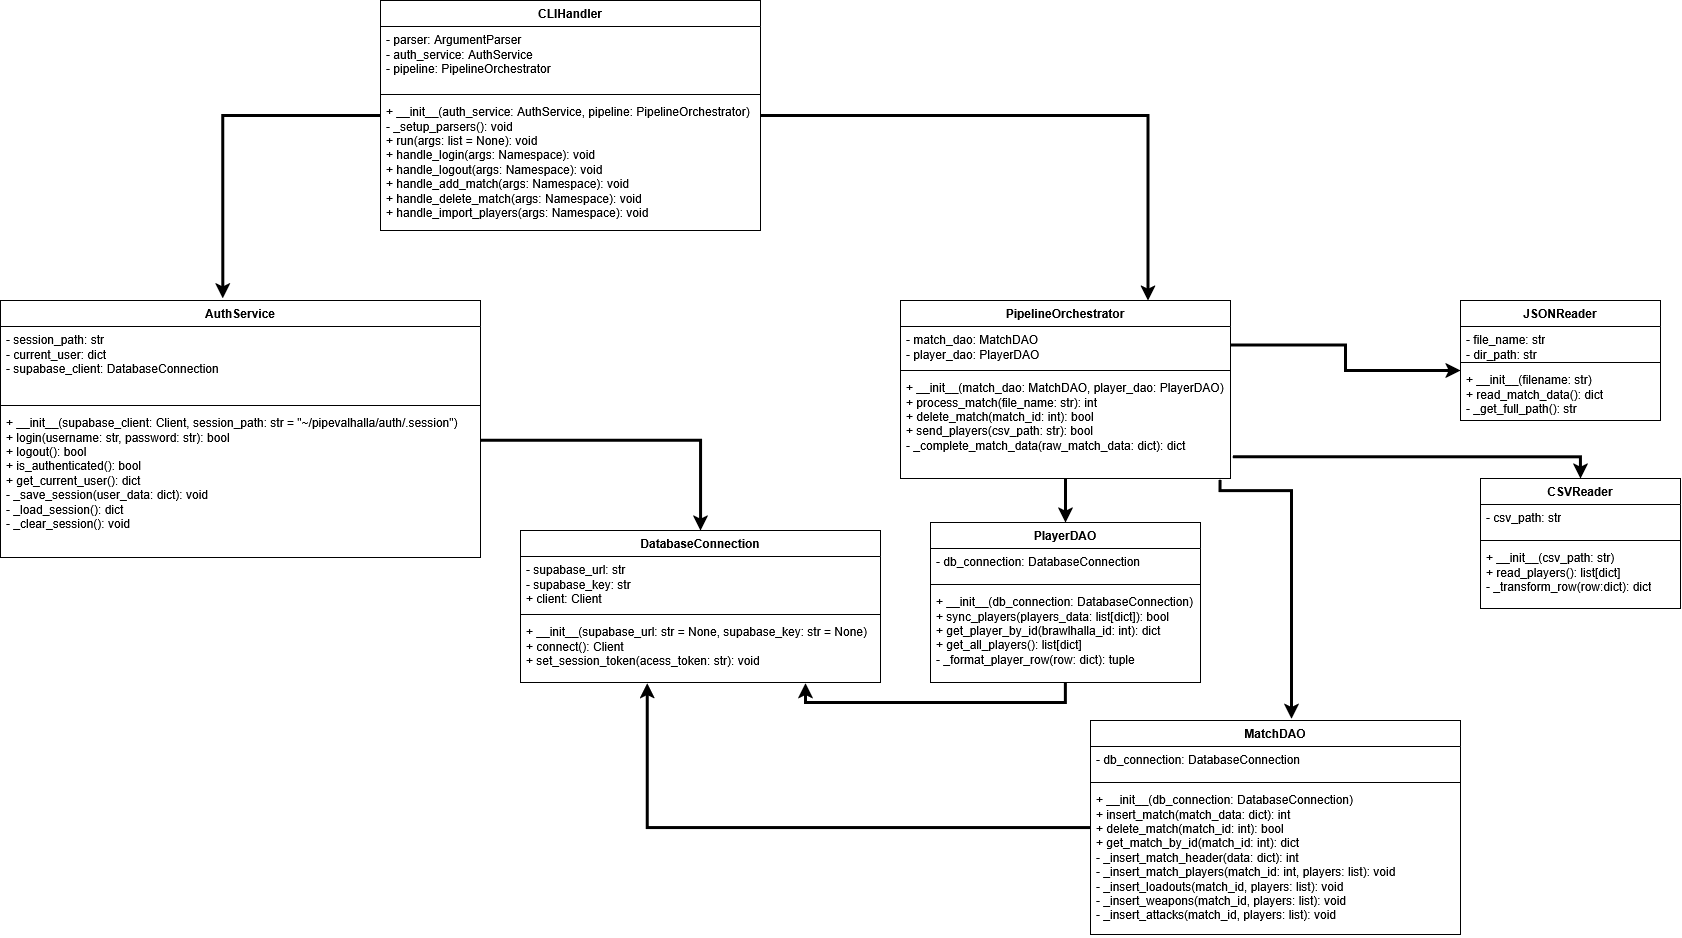

The diagram above was exported from draw.io. Its source (the exported page's mxGraphModel, read from the mxfile embedded in the PNG):
<mxGraphModel dx="860" dy="515" grid="1" gridSize="10" guides="1" tooltips="1" connect="1" arrows="1" fold="1" page="1" pageScale="1" pageWidth="827" pageHeight="1169" math="0" shadow="0">
  <root>
    <mxCell id="0" />
    <mxCell id="1" parent="0" />
    <mxCell id="PvGFNOA1Ee5pNRB35SQu-34" edge="1" parent="1" source="PvGFNOA1Ee5pNRB35SQu-1" style="edgeStyle=orthogonalEdgeStyle;rounded=0;orthogonalLoop=1;jettySize=auto;html=1;exitX=1;exitY=0.5;exitDx=0;exitDy=0;entryX=0.75;entryY=0;entryDx=0;entryDy=0;strokeWidth=3;" target="PvGFNOA1Ee5pNRB35SQu-25">
      <mxGeometry relative="1" as="geometry" />
    </mxCell>
    <mxCell id="PvGFNOA1Ee5pNRB35SQu-1" parent="1" style="swimlane;fontStyle=1;align=center;verticalAlign=top;childLayout=stackLayout;horizontal=1;startSize=26;horizontalStack=0;resizeParent=1;resizeParentMax=0;resizeLast=0;collapsible=1;marginBottom=0;whiteSpace=wrap;html=1;" value="CLIHandler" vertex="1">
      <mxGeometry height="230" width="380" x="650" y="30" as="geometry">
        <mxRectangle height="30" width="100" x="200" y="140" as="alternateBounds" />
      </mxGeometry>
    </mxCell>
    <mxCell id="PvGFNOA1Ee5pNRB35SQu-2" parent="PvGFNOA1Ee5pNRB35SQu-1" style="text;strokeColor=none;fillColor=none;align=left;verticalAlign=top;spacingLeft=4;spacingRight=4;overflow=hidden;rotatable=0;points=[[0,0.5],[1,0.5]];portConstraint=eastwest;whiteSpace=wrap;html=1;" value="&lt;div&gt;- parser: ArgumentParser&lt;/div&gt;&lt;div&gt;- auth_service: AuthService&lt;/div&gt;&lt;div&gt;- pipeline: PipelineOrchestrator&lt;/div&gt;&lt;div&gt;&lt;br&gt;&lt;/div&gt;" vertex="1">
      <mxGeometry height="64" width="380" y="26" as="geometry" />
    </mxCell>
    <mxCell id="PvGFNOA1Ee5pNRB35SQu-3" parent="PvGFNOA1Ee5pNRB35SQu-1" style="line;strokeWidth=1;fillColor=none;align=left;verticalAlign=middle;spacingTop=-1;spacingLeft=3;spacingRight=3;rotatable=0;labelPosition=right;points=[];portConstraint=eastwest;strokeColor=inherit;" value="" vertex="1">
      <mxGeometry height="8" width="380" y="90" as="geometry" />
    </mxCell>
    <mxCell id="PvGFNOA1Ee5pNRB35SQu-4" parent="PvGFNOA1Ee5pNRB35SQu-1" style="text;strokeColor=none;fillColor=none;align=left;verticalAlign=top;spacingLeft=4;spacingRight=4;overflow=hidden;rotatable=0;points=[[0,0.5],[1,0.5]];portConstraint=eastwest;whiteSpace=wrap;html=1;" value="&lt;div&gt;+ __init__(auth_service: AuthService, pipeline: PipelineOrchestrator)&lt;/div&gt;&lt;div&gt;- _setup_parsers(): void&lt;/div&gt;&lt;div&gt;+ run(args: list = None): void&lt;/div&gt;&lt;div&gt;+ handle_login(args: Namespace): void&lt;/div&gt;&lt;div&gt;+ handle_logout(args: Namespace): void&lt;/div&gt;&lt;div&gt;+ handle_add_match(args: Namespace): void&lt;/div&gt;&lt;div&gt;+ handle_delete_match(args: Namespace): void&lt;/div&gt;&lt;div&gt;+ handle_import_players(args: Namespace): void&lt;/div&gt;" vertex="1">
      <mxGeometry height="132" width="380" y="98" as="geometry" />
    </mxCell>
    <mxCell id="PvGFNOA1Ee5pNRB35SQu-5" parent="1" style="swimlane;fontStyle=1;align=center;verticalAlign=top;childLayout=stackLayout;horizontal=1;startSize=26;horizontalStack=0;resizeParent=1;resizeParentMax=0;resizeLast=0;collapsible=1;marginBottom=0;whiteSpace=wrap;html=1;" value="CSVReader" vertex="1">
      <mxGeometry height="130" width="200" x="1750" y="508" as="geometry">
        <mxRectangle height="30" width="100" x="200" y="140" as="alternateBounds" />
      </mxGeometry>
    </mxCell>
    <mxCell id="PvGFNOA1Ee5pNRB35SQu-6" parent="PvGFNOA1Ee5pNRB35SQu-5" style="text;strokeColor=none;fillColor=none;align=left;verticalAlign=top;spacingLeft=4;spacingRight=4;overflow=hidden;rotatable=0;points=[[0,0.5],[1,0.5]];portConstraint=eastwest;whiteSpace=wrap;html=1;" value="- csv_path: str" vertex="1">
      <mxGeometry height="32" width="200" y="26" as="geometry" />
    </mxCell>
    <mxCell id="PvGFNOA1Ee5pNRB35SQu-7" parent="PvGFNOA1Ee5pNRB35SQu-5" style="line;strokeWidth=1;fillColor=none;align=left;verticalAlign=middle;spacingTop=-1;spacingLeft=3;spacingRight=3;rotatable=0;labelPosition=right;points=[];portConstraint=eastwest;strokeColor=inherit;" value="" vertex="1">
      <mxGeometry height="8" width="200" y="58" as="geometry" />
    </mxCell>
    <mxCell id="PvGFNOA1Ee5pNRB35SQu-8" parent="PvGFNOA1Ee5pNRB35SQu-5" style="text;strokeColor=none;fillColor=none;align=left;verticalAlign=top;spacingLeft=4;spacingRight=4;overflow=hidden;rotatable=0;points=[[0,0.5],[1,0.5]];portConstraint=eastwest;whiteSpace=wrap;html=1;" value="&lt;div&gt;+ __init__(csv_path: str)&lt;/div&gt;&lt;div&gt;+ read_players(): list[dict]&lt;/div&gt;&lt;div&gt;- _transform_row(row:dict): dict&lt;/div&gt;" vertex="1">
      <mxGeometry height="64" width="200" y="66" as="geometry" />
    </mxCell>
    <mxCell id="PvGFNOA1Ee5pNRB35SQu-9" parent="1" style="swimlane;fontStyle=1;align=center;verticalAlign=top;childLayout=stackLayout;horizontal=1;startSize=26;horizontalStack=0;resizeParent=1;resizeParentMax=0;resizeLast=0;collapsible=1;marginBottom=0;whiteSpace=wrap;html=1;" value="JSONReader" vertex="1">
      <mxGeometry height="120" width="200" x="1730" y="330" as="geometry">
        <mxRectangle height="30" width="100" x="200" y="140" as="alternateBounds" />
      </mxGeometry>
    </mxCell>
    <mxCell id="PvGFNOA1Ee5pNRB35SQu-10" parent="PvGFNOA1Ee5pNRB35SQu-9" style="text;strokeColor=none;fillColor=none;align=left;verticalAlign=top;spacingLeft=4;spacingRight=4;overflow=hidden;rotatable=0;points=[[0,0.5],[1,0.5]];portConstraint=eastwest;whiteSpace=wrap;html=1;" value="&lt;div&gt;- file_name: str&lt;/div&gt;&lt;div&gt;- dir_path: str&lt;/div&gt;" vertex="1">
      <mxGeometry height="32" width="200" y="26" as="geometry" />
    </mxCell>
    <mxCell id="PvGFNOA1Ee5pNRB35SQu-11" parent="PvGFNOA1Ee5pNRB35SQu-9" style="line;strokeWidth=1;fillColor=none;align=left;verticalAlign=middle;spacingTop=-1;spacingLeft=3;spacingRight=3;rotatable=0;labelPosition=right;points=[];portConstraint=eastwest;strokeColor=inherit;" value="" vertex="1">
      <mxGeometry height="8" width="200" y="58" as="geometry" />
    </mxCell>
    <mxCell id="PvGFNOA1Ee5pNRB35SQu-12" parent="PvGFNOA1Ee5pNRB35SQu-9" style="text;strokeColor=none;fillColor=none;align=left;verticalAlign=top;spacingLeft=4;spacingRight=4;overflow=hidden;rotatable=0;points=[[0,0.5],[1,0.5]];portConstraint=eastwest;whiteSpace=wrap;html=1;" value="&lt;div&gt;+ __init__(filename: str)&lt;/div&gt;&lt;div&gt;+ read_match_data(): dict&lt;/div&gt;&lt;div&gt;- _get_full_path(): str&lt;/div&gt;" vertex="1">
      <mxGeometry height="54" width="200" y="66" as="geometry" />
    </mxCell>
    <mxCell id="PvGFNOA1Ee5pNRB35SQu-13" parent="1" style="swimlane;fontStyle=1;align=center;verticalAlign=top;childLayout=stackLayout;horizontal=1;startSize=26;horizontalStack=0;resizeParent=1;resizeParentMax=0;resizeLast=0;collapsible=1;marginBottom=0;whiteSpace=wrap;html=1;" value="MatchDAO" vertex="1">
      <mxGeometry height="214" width="370" x="1360" y="750" as="geometry">
        <mxRectangle height="30" width="100" x="200" y="140" as="alternateBounds" />
      </mxGeometry>
    </mxCell>
    <mxCell id="PvGFNOA1Ee5pNRB35SQu-14" parent="PvGFNOA1Ee5pNRB35SQu-13" style="text;strokeColor=none;fillColor=none;align=left;verticalAlign=top;spacingLeft=4;spacingRight=4;overflow=hidden;rotatable=0;points=[[0,0.5],[1,0.5]];portConstraint=eastwest;whiteSpace=wrap;html=1;" value="- db_connection: DatabaseConnection" vertex="1">
      <mxGeometry height="32" width="370" y="26" as="geometry" />
    </mxCell>
    <mxCell id="PvGFNOA1Ee5pNRB35SQu-15" parent="PvGFNOA1Ee5pNRB35SQu-13" style="line;strokeWidth=1;fillColor=none;align=left;verticalAlign=middle;spacingTop=-1;spacingLeft=3;spacingRight=3;rotatable=0;labelPosition=right;points=[];portConstraint=eastwest;strokeColor=inherit;" value="" vertex="1">
      <mxGeometry height="8" width="370" y="58" as="geometry" />
    </mxCell>
    <mxCell id="PvGFNOA1Ee5pNRB35SQu-16" parent="PvGFNOA1Ee5pNRB35SQu-13" style="text;strokeColor=none;fillColor=none;align=left;verticalAlign=top;spacingLeft=4;spacingRight=4;overflow=hidden;rotatable=0;points=[[0,0.5],[1,0.5]];portConstraint=eastwest;whiteSpace=wrap;html=1;" value="&lt;div&gt;+ __init__(db_connection: DatabaseConnection)&lt;/div&gt;&lt;div&gt;+ insert_match(match_data: dict): int&lt;/div&gt;&lt;div&gt;+ delete_match(match_id: int): bool&lt;/div&gt;&lt;div&gt;+ get_match_by_id(match_id: int): dict&lt;/div&gt;&lt;div&gt;- _insert_match_header(data: dict): int&lt;/div&gt;&lt;div&gt;- _insert_match_players(match_id: int, players: list): void&lt;/div&gt;&lt;div&gt;- _insert_loadouts(match_id, players: list): void&lt;/div&gt;&lt;div&gt;- _insert_weapons(match_id, players: list): void&lt;/div&gt;&lt;div&gt;- _insert_attacks(match_id, players: list): void&lt;/div&gt;" vertex="1">
      <mxGeometry height="148" width="370" y="66" as="geometry" />
    </mxCell>
    <mxCell id="PvGFNOA1Ee5pNRB35SQu-17" parent="1" style="swimlane;fontStyle=1;align=center;verticalAlign=top;childLayout=stackLayout;horizontal=1;startSize=26;horizontalStack=0;resizeParent=1;resizeParentMax=0;resizeLast=0;collapsible=1;marginBottom=0;whiteSpace=wrap;html=1;" value="PlayerDAO" vertex="1">
      <mxGeometry height="160" width="270" x="1200" y="552" as="geometry">
        <mxRectangle height="30" width="100" x="200" y="140" as="alternateBounds" />
      </mxGeometry>
    </mxCell>
    <mxCell id="PvGFNOA1Ee5pNRB35SQu-18" parent="PvGFNOA1Ee5pNRB35SQu-17" style="text;strokeColor=none;fillColor=none;align=left;verticalAlign=top;spacingLeft=4;spacingRight=4;overflow=hidden;rotatable=0;points=[[0,0.5],[1,0.5]];portConstraint=eastwest;whiteSpace=wrap;html=1;" value="- db_connection: DatabaseConnection" vertex="1">
      <mxGeometry height="32" width="270" y="26" as="geometry" />
    </mxCell>
    <mxCell id="PvGFNOA1Ee5pNRB35SQu-19" parent="PvGFNOA1Ee5pNRB35SQu-17" style="line;strokeWidth=1;fillColor=none;align=left;verticalAlign=middle;spacingTop=-1;spacingLeft=3;spacingRight=3;rotatable=0;labelPosition=right;points=[];portConstraint=eastwest;strokeColor=inherit;" value="" vertex="1">
      <mxGeometry height="8" width="270" y="58" as="geometry" />
    </mxCell>
    <mxCell id="PvGFNOA1Ee5pNRB35SQu-20" parent="PvGFNOA1Ee5pNRB35SQu-17" style="text;strokeColor=none;fillColor=none;align=left;verticalAlign=top;spacingLeft=4;spacingRight=4;overflow=hidden;rotatable=0;points=[[0,0.5],[1,0.5]];portConstraint=eastwest;whiteSpace=wrap;html=1;" value="&lt;div&gt;+ __init__(db_connection: DatabaseConnection)&lt;/div&gt;&lt;div&gt;+ sync_players(players_data: list[dict]): bool&lt;/div&gt;&lt;div&gt;+ get_player_by_id(brawlhalla_id: int): dict&lt;/div&gt;&lt;div&gt;+ get_all_players(): list[dict]&lt;/div&gt;&lt;div&gt;- _format_player_row(row: dict): tuple&lt;/div&gt;" vertex="1">
      <mxGeometry height="94" width="270" y="66" as="geometry" />
    </mxCell>
    <mxCell id="PvGFNOA1Ee5pNRB35SQu-21" parent="1" style="swimlane;fontStyle=1;align=center;verticalAlign=top;childLayout=stackLayout;horizontal=1;startSize=26;horizontalStack=0;resizeParent=1;resizeParentMax=0;resizeLast=0;collapsible=1;marginBottom=0;whiteSpace=wrap;html=1;" value="DatabaseConnection" vertex="1">
      <mxGeometry height="152" width="360" x="790" y="560" as="geometry">
        <mxRectangle height="30" width="100" x="200" y="140" as="alternateBounds" />
      </mxGeometry>
    </mxCell>
    <mxCell id="PvGFNOA1Ee5pNRB35SQu-22" parent="PvGFNOA1Ee5pNRB35SQu-21" style="text;strokeColor=none;fillColor=none;align=left;verticalAlign=top;spacingLeft=4;spacingRight=4;overflow=hidden;rotatable=0;points=[[0,0.5],[1,0.5]];portConstraint=eastwest;whiteSpace=wrap;html=1;" value="&lt;div&gt;- supabase_url: str&lt;/div&gt;&lt;div&gt;- supabase_key: str&lt;/div&gt;&lt;div&gt;+ client: Client&lt;/div&gt;" vertex="1">
      <mxGeometry height="54" width="360" y="26" as="geometry" />
    </mxCell>
    <mxCell id="PvGFNOA1Ee5pNRB35SQu-23" parent="PvGFNOA1Ee5pNRB35SQu-21" style="line;strokeWidth=1;fillColor=none;align=left;verticalAlign=middle;spacingTop=-1;spacingLeft=3;spacingRight=3;rotatable=0;labelPosition=right;points=[];portConstraint=eastwest;strokeColor=inherit;" value="" vertex="1">
      <mxGeometry height="8" width="360" y="80" as="geometry" />
    </mxCell>
    <mxCell id="PvGFNOA1Ee5pNRB35SQu-24" parent="PvGFNOA1Ee5pNRB35SQu-21" style="text;strokeColor=none;fillColor=none;align=left;verticalAlign=top;spacingLeft=4;spacingRight=4;overflow=hidden;rotatable=0;points=[[0,0.5],[1,0.5]];portConstraint=eastwest;whiteSpace=wrap;html=1;" value="&lt;div&gt;+ __init__(supabase_url: str = None, supabase_key: str = None)&lt;/div&gt;&lt;div&gt;+ connect(): Client&lt;/div&gt;+ set_session_token(acess_token: str): void" vertex="1">
      <mxGeometry height="64" width="360" y="88" as="geometry" />
    </mxCell>
    <mxCell id="PvGFNOA1Ee5pNRB35SQu-35" edge="1" parent="1" source="PvGFNOA1Ee5pNRB35SQu-28" style="edgeStyle=orthogonalEdgeStyle;rounded=0;orthogonalLoop=1;jettySize=auto;html=1;entryX=0.5;entryY=0;entryDx=0;entryDy=0;strokeWidth=3;exitX=1.007;exitY=0.791;exitDx=0;exitDy=0;exitPerimeter=0;" target="PvGFNOA1Ee5pNRB35SQu-5">
      <mxGeometry relative="1" as="geometry">
        <mxPoint x="1170" y="480" as="sourcePoint" />
      </mxGeometry>
    </mxCell>
    <mxCell id="PvGFNOA1Ee5pNRB35SQu-36" edge="1" parent="1" source="PvGFNOA1Ee5pNRB35SQu-25" style="edgeStyle=orthogonalEdgeStyle;rounded=0;orthogonalLoop=1;jettySize=auto;html=1;exitX=1;exitY=0.25;exitDx=0;exitDy=0;strokeWidth=3;">
      <mxGeometry relative="1" as="geometry">
        <Array as="points">
          <mxPoint x="1615" y="374.5" />
          <mxPoint x="1615" y="400" />
          <mxPoint x="1730" y="400" />
        </Array>
        <mxPoint x="1730" y="400" as="targetPoint" />
      </mxGeometry>
    </mxCell>
    <mxCell id="PvGFNOA1Ee5pNRB35SQu-39" edge="1" parent="1" source="PvGFNOA1Ee5pNRB35SQu-25" style="edgeStyle=orthogonalEdgeStyle;rounded=0;orthogonalLoop=1;jettySize=auto;html=1;exitX=0.5;exitY=1;exitDx=0;exitDy=0;entryX=0.5;entryY=0;entryDx=0;entryDy=0;strokeWidth=3;" target="PvGFNOA1Ee5pNRB35SQu-17">
      <mxGeometry relative="1" as="geometry" />
    </mxCell>
    <mxCell id="PvGFNOA1Ee5pNRB35SQu-25" parent="1" style="swimlane;fontStyle=1;align=center;verticalAlign=top;childLayout=stackLayout;horizontal=1;startSize=26;horizontalStack=0;resizeParent=1;resizeParentMax=0;resizeLast=0;collapsible=1;marginBottom=0;whiteSpace=wrap;html=1;" value="PipelineOrchestrator" vertex="1">
      <mxGeometry height="178" width="330" x="1170" y="330" as="geometry">
        <mxRectangle height="30" width="100" x="200" y="140" as="alternateBounds" />
      </mxGeometry>
    </mxCell>
    <mxCell id="PvGFNOA1Ee5pNRB35SQu-26" parent="PvGFNOA1Ee5pNRB35SQu-25" style="text;strokeColor=none;fillColor=none;align=left;verticalAlign=top;spacingLeft=4;spacingRight=4;overflow=hidden;rotatable=0;points=[[0,0.5],[1,0.5]];portConstraint=eastwest;whiteSpace=wrap;html=1;" value="&lt;div&gt;- match_dao: MatchDAO&lt;/div&gt;&lt;div&gt;- player_dao: PlayerDAO&lt;/div&gt;" vertex="1">
      <mxGeometry height="40" width="330" y="26" as="geometry" />
    </mxCell>
    <mxCell id="PvGFNOA1Ee5pNRB35SQu-27" parent="PvGFNOA1Ee5pNRB35SQu-25" style="line;strokeWidth=1;fillColor=none;align=left;verticalAlign=middle;spacingTop=-1;spacingLeft=3;spacingRight=3;rotatable=0;labelPosition=right;points=[];portConstraint=eastwest;strokeColor=inherit;" value="" vertex="1">
      <mxGeometry height="8" width="330" y="66" as="geometry" />
    </mxCell>
    <mxCell id="PvGFNOA1Ee5pNRB35SQu-28" parent="PvGFNOA1Ee5pNRB35SQu-25" style="text;strokeColor=none;fillColor=none;align=left;verticalAlign=top;spacingLeft=4;spacingRight=4;overflow=hidden;rotatable=0;points=[[0,0.5],[1,0.5]];portConstraint=eastwest;whiteSpace=wrap;html=1;" value="&lt;div&gt;+ __init__(match_dao: MatchDAO, player_dao: PlayerDAO)&lt;/div&gt;&lt;div&gt;+ process_match(file_name: str): int&lt;/div&gt;&lt;div&gt;+ delete_match(match_id: int): bool&lt;/div&gt;&lt;div&gt;+ send_players(csv_path: str): bool&lt;/div&gt;&lt;div&gt;- _complete_match_data(raw_match_data: dict): dict&lt;/div&gt;" vertex="1">
      <mxGeometry height="104" width="330" y="74" as="geometry" />
    </mxCell>
    <mxCell id="PvGFNOA1Ee5pNRB35SQu-29" parent="1" style="swimlane;fontStyle=1;align=center;verticalAlign=top;childLayout=stackLayout;horizontal=1;startSize=26;horizontalStack=0;resizeParent=1;resizeParentMax=0;resizeLast=0;collapsible=1;marginBottom=0;whiteSpace=wrap;html=1;" value="AuthService" vertex="1">
      <mxGeometry height="257" width="480" x="270" y="330" as="geometry">
        <mxRectangle height="30" width="100" x="200" y="140" as="alternateBounds" />
      </mxGeometry>
    </mxCell>
    <mxCell id="PvGFNOA1Ee5pNRB35SQu-30" parent="PvGFNOA1Ee5pNRB35SQu-29" style="text;strokeColor=none;fillColor=none;align=left;verticalAlign=top;spacingLeft=4;spacingRight=4;overflow=hidden;rotatable=0;points=[[0,0.5],[1,0.5]];portConstraint=eastwest;whiteSpace=wrap;html=1;" value="&lt;div&gt;- session_path: str&lt;/div&gt;&lt;div&gt;- current_user: dict&lt;/div&gt;&lt;div&gt;- supabase_client: DatabaseConnection&lt;/div&gt;" vertex="1">
      <mxGeometry height="75" width="480" y="26" as="geometry" />
    </mxCell>
    <mxCell id="PvGFNOA1Ee5pNRB35SQu-31" parent="PvGFNOA1Ee5pNRB35SQu-29" style="line;strokeWidth=1;fillColor=none;align=left;verticalAlign=middle;spacingTop=-1;spacingLeft=3;spacingRight=3;rotatable=0;labelPosition=right;points=[];portConstraint=eastwest;strokeColor=inherit;" value="" vertex="1">
      <mxGeometry height="8" width="480" y="101" as="geometry" />
    </mxCell>
    <mxCell id="PvGFNOA1Ee5pNRB35SQu-32" parent="PvGFNOA1Ee5pNRB35SQu-29" style="text;strokeColor=none;fillColor=none;align=left;verticalAlign=top;spacingLeft=4;spacingRight=4;overflow=hidden;rotatable=0;points=[[0,0.5],[1,0.5]];portConstraint=eastwest;whiteSpace=wrap;html=1;" value="&lt;div&gt;+ __init__(supabase_client: Client, session_path: str = &quot;~/pipevalhalla/auth/.session&quot;)&lt;/div&gt;&lt;div&gt;+ login(username: str, password: str): bool&lt;/div&gt;&lt;div&gt;+ logout(): bool&lt;/div&gt;&lt;div&gt;+ is_authenticated(): bool&lt;/div&gt;&lt;div&gt;+ get_current_user(): dict&lt;/div&gt;&lt;div&gt;- _save_session(user_data: dict): void&lt;/div&gt;&lt;div&gt;- _load_session(): dict&lt;/div&gt;&lt;div&gt;- _clear_session(): void&lt;/div&gt;" vertex="1">
      <mxGeometry height="148" width="480" y="109" as="geometry" />
    </mxCell>
    <mxCell id="PvGFNOA1Ee5pNRB35SQu-33" edge="1" parent="1" source="PvGFNOA1Ee5pNRB35SQu-1" style="edgeStyle=orthogonalEdgeStyle;rounded=0;orthogonalLoop=1;jettySize=auto;html=1;exitX=0;exitY=0.5;exitDx=0;exitDy=0;entryX=0.463;entryY=-0.008;entryDx=0;entryDy=0;entryPerimeter=0;strokeWidth=3;" target="PvGFNOA1Ee5pNRB35SQu-29">
      <mxGeometry relative="1" as="geometry" />
    </mxCell>
    <mxCell id="PvGFNOA1Ee5pNRB35SQu-37" edge="1" parent="1" source="PvGFNOA1Ee5pNRB35SQu-32" style="edgeStyle=orthogonalEdgeStyle;rounded=0;orthogonalLoop=1;jettySize=auto;html=1;exitX=1.002;exitY=0.208;exitDx=0;exitDy=0;entryX=0.5;entryY=0;entryDx=0;entryDy=0;strokeWidth=3;exitPerimeter=0;" target="PvGFNOA1Ee5pNRB35SQu-21">
      <mxGeometry relative="1" as="geometry" />
    </mxCell>
    <mxCell id="PvGFNOA1Ee5pNRB35SQu-40" edge="1" parent="1" source="PvGFNOA1Ee5pNRB35SQu-28" style="edgeStyle=orthogonalEdgeStyle;rounded=0;orthogonalLoop=1;jettySize=auto;html=1;exitX=0.968;exitY=1.011;exitDx=0;exitDy=0;entryX=0.543;entryY=-0.008;entryDx=0;entryDy=0;strokeWidth=3;exitPerimeter=0;entryPerimeter=0;" target="PvGFNOA1Ee5pNRB35SQu-13">
      <mxGeometry relative="1" as="geometry">
        <Array as="points">
          <mxPoint x="1489.43" y="520" />
          <mxPoint x="1560.86" y="520" />
        </Array>
      </mxGeometry>
    </mxCell>
    <mxCell id="PvGFNOA1Ee5pNRB35SQu-41" edge="1" parent="1" source="PvGFNOA1Ee5pNRB35SQu-17" style="edgeStyle=orthogonalEdgeStyle;rounded=0;orthogonalLoop=1;jettySize=auto;html=1;exitX=0.5;exitY=1;exitDx=0;exitDy=0;entryX=0.792;entryY=1.009;entryDx=0;entryDy=0;entryPerimeter=0;strokeWidth=3;" target="PvGFNOA1Ee5pNRB35SQu-24">
      <mxGeometry relative="1" as="geometry" />
    </mxCell>
    <mxCell id="PvGFNOA1Ee5pNRB35SQu-42" edge="1" parent="1" source="PvGFNOA1Ee5pNRB35SQu-13" style="edgeStyle=orthogonalEdgeStyle;rounded=0;orthogonalLoop=1;jettySize=auto;html=1;exitX=0;exitY=0.5;exitDx=0;exitDy=0;entryX=0.352;entryY=1.009;entryDx=0;entryDy=0;entryPerimeter=0;strokeWidth=3;" target="PvGFNOA1Ee5pNRB35SQu-24">
      <mxGeometry relative="1" as="geometry" />
    </mxCell>
  </root>
</mxGraphModel>